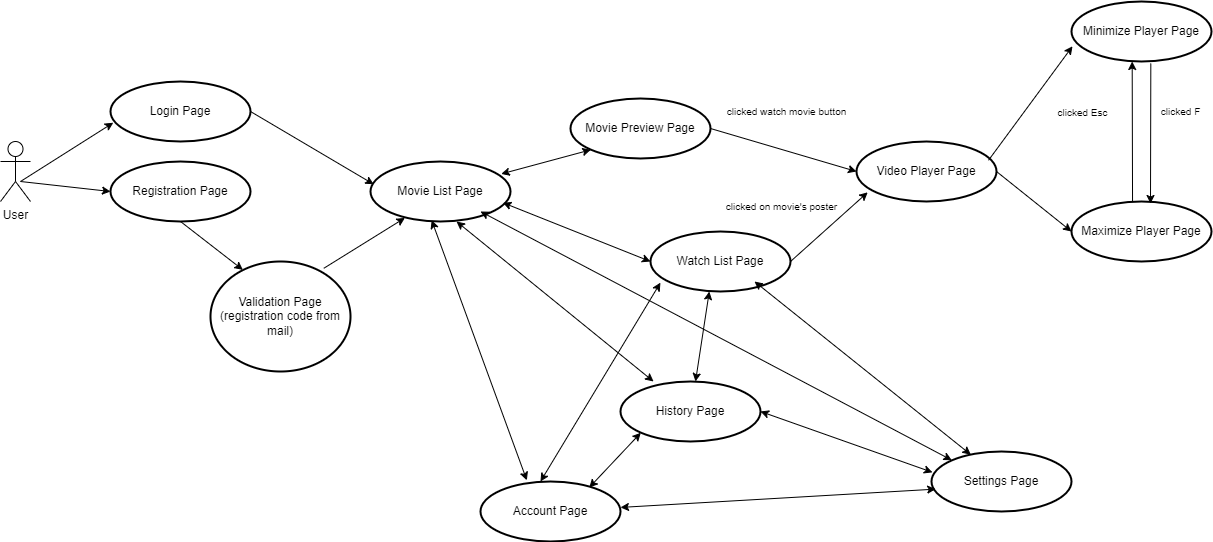

The diagram above was exported from draw.io. Its source (the exported page's mxGraphModel, read from the mxfile embedded in the PNG):
<mxGraphModel dx="2625" dy="1355" grid="1" gridSize="10" guides="1" tooltips="1" connect="1" arrows="1" fold="1" page="1" pageScale="1" pageWidth="850" pageHeight="1100" background="#ffffff" math="0" shadow="0">
  <root>
    <mxCell id="0" />
    <mxCell id="1" parent="0" />
    <mxCell id="e6azMzYNNS-r8pJfLNWW-1" value="User" style="shape=umlActor;verticalLabelPosition=bottom;verticalAlign=top;html=1;" vertex="1" parent="1">
      <mxGeometry x="10" y="200" width="30" height="60" as="geometry" />
    </mxCell>
    <mxCell id="e6azMzYNNS-r8pJfLNWW-5" value="Login Page" style="strokeWidth=2;html=1;shape=mxgraph.flowchart.start_1;whiteSpace=wrap;" vertex="1" parent="1">
      <mxGeometry x="120" y="140" width="140" height="60" as="geometry" />
    </mxCell>
    <mxCell id="e6azMzYNNS-r8pJfLNWW-6" value="Registration Page" style="strokeWidth=2;html=1;shape=mxgraph.flowchart.start_1;whiteSpace=wrap;" vertex="1" parent="1">
      <mxGeometry x="120" y="220" width="140" height="60" as="geometry" />
    </mxCell>
    <mxCell id="e6azMzYNNS-r8pJfLNWW-7" value="Movie List Page" style="strokeWidth=2;html=1;shape=mxgraph.flowchart.start_1;whiteSpace=wrap;" vertex="1" parent="1">
      <mxGeometry x="380" y="220" width="140" height="60" as="geometry" />
    </mxCell>
    <mxCell id="e6azMzYNNS-r8pJfLNWW-9" value="" style="endArrow=classic;html=1;rounded=0;entryX=0.023;entryY=0.38;entryDx=0;entryDy=0;entryPerimeter=0;" edge="1" parent="1" target="e6azMzYNNS-r8pJfLNWW-7">
      <mxGeometry width="50" height="50" relative="1" as="geometry">
        <mxPoint x="260" y="170" as="sourcePoint" />
        <mxPoint x="310" y="120" as="targetPoint" />
      </mxGeometry>
    </mxCell>
    <mxCell id="e6azMzYNNS-r8pJfLNWW-10" value="" style="endArrow=classic;html=1;rounded=0;entryX=0.231;entryY=0.076;entryDx=0;entryDy=0;entryPerimeter=0;exitX=0.5;exitY=1;exitDx=0;exitDy=0;exitPerimeter=0;" edge="1" parent="1" source="e6azMzYNNS-r8pJfLNWW-6" target="e6azMzYNNS-r8pJfLNWW-11">
      <mxGeometry width="50" height="50" relative="1" as="geometry">
        <mxPoint x="170" y="280" as="sourcePoint" />
        <mxPoint x="283" y="313" as="targetPoint" />
      </mxGeometry>
    </mxCell>
    <mxCell id="e6azMzYNNS-r8pJfLNWW-11" value="Validation Page&lt;br&gt;(registration code from mail)" style="strokeWidth=2;html=1;shape=mxgraph.flowchart.start_1;whiteSpace=wrap;" vertex="1" parent="1">
      <mxGeometry x="220" y="320" width="140" height="110" as="geometry" />
    </mxCell>
    <mxCell id="e6azMzYNNS-r8pJfLNWW-12" value="" style="endArrow=classic;html=1;rounded=0;entryX=0.02;entryY=0.687;entryDx=0;entryDy=0;entryPerimeter=0;exitX=0.5;exitY=1;exitDx=0;exitDy=0;exitPerimeter=0;" edge="1" parent="1" target="e6azMzYNNS-r8pJfLNWW-5">
      <mxGeometry width="50" height="50" relative="1" as="geometry">
        <mxPoint x="30" y="240" as="sourcePoint" />
        <mxPoint x="101.96000000000004" y="216.79999999999995" as="targetPoint" />
      </mxGeometry>
    </mxCell>
    <mxCell id="e6azMzYNNS-r8pJfLNWW-13" value="" style="endArrow=classic;html=1;rounded=0;entryX=0;entryY=0.5;entryDx=0;entryDy=0;entryPerimeter=0;exitX=0.5;exitY=1;exitDx=0;exitDy=0;exitPerimeter=0;" edge="1" parent="1" target="e6azMzYNNS-r8pJfLNWW-6">
      <mxGeometry width="50" height="50" relative="1" as="geometry">
        <mxPoint x="30" y="240" as="sourcePoint" />
        <mxPoint x="102" y="247" as="targetPoint" />
      </mxGeometry>
    </mxCell>
    <mxCell id="e6azMzYNNS-r8pJfLNWW-15" value="" style="endArrow=classic;html=1;rounded=0;entryX=0.246;entryY=0.94;entryDx=0;entryDy=0;entryPerimeter=0;exitX=0.809;exitY=0.062;exitDx=0;exitDy=0;exitPerimeter=0;" edge="1" parent="1" source="e6azMzYNNS-r8pJfLNWW-11" target="e6azMzYNNS-r8pJfLNWW-7">
      <mxGeometry width="50" height="50" relative="1" as="geometry">
        <mxPoint x="330" y="330" as="sourcePoint" />
        <mxPoint x="380" y="280" as="targetPoint" />
      </mxGeometry>
    </mxCell>
    <mxCell id="e6azMzYNNS-r8pJfLNWW-19" value="Movie Preview Page" style="strokeWidth=2;html=1;shape=mxgraph.flowchart.start_1;whiteSpace=wrap;" vertex="1" parent="1">
      <mxGeometry x="580" y="157" width="140" height="60" as="geometry" />
    </mxCell>
    <mxCell id="e6azMzYNNS-r8pJfLNWW-367" value="Video Player Page" style="strokeWidth=2;html=1;shape=mxgraph.flowchart.start_1;whiteSpace=wrap;" vertex="1" parent="1">
      <mxGeometry x="866" y="200" width="140" height="60" as="geometry" />
    </mxCell>
    <mxCell id="e6azMzYNNS-r8pJfLNWW-368" value="clicked watch movie button" style="text;html=1;align=center;verticalAlign=middle;resizable=0;points=[];autosize=1;strokeColor=none;fillColor=none;fontSize=10;" vertex="1" parent="1">
      <mxGeometry x="726" y="155" width="140" height="30" as="geometry" />
    </mxCell>
    <mxCell id="e6azMzYNNS-r8pJfLNWW-370" value="" style="endArrow=classic;html=1;rounded=0;entryX=0;entryY=0.5;entryDx=0;entryDy=0;entryPerimeter=0;exitX=1;exitY=0.5;exitDx=0;exitDy=0;exitPerimeter=0;" edge="1" parent="1" source="e6azMzYNNS-r8pJfLNWW-19" target="e6azMzYNNS-r8pJfLNWW-367">
      <mxGeometry width="50" height="50" relative="1" as="geometry">
        <mxPoint x="720" y="195" as="sourcePoint" />
        <mxPoint x="770" y="145" as="targetPoint" />
      </mxGeometry>
    </mxCell>
    <mxCell id="e6azMzYNNS-r8pJfLNWW-371" value="Maximize Player Page" style="strokeWidth=2;html=1;shape=mxgraph.flowchart.start_1;whiteSpace=wrap;" vertex="1" parent="1">
      <mxGeometry x="1081" y="260" width="140" height="60" as="geometry" />
    </mxCell>
    <mxCell id="e6azMzYNNS-r8pJfLNWW-372" value="Minimize Player Page" style="strokeWidth=2;html=1;shape=mxgraph.flowchart.start_1;whiteSpace=wrap;" vertex="1" parent="1">
      <mxGeometry x="1081" y="60" width="140" height="60" as="geometry" />
    </mxCell>
    <mxCell id="e6azMzYNNS-r8pJfLNWW-373" value="" style="endArrow=classic;html=1;rounded=0;entryX=0.007;entryY=0.747;entryDx=0;entryDy=0;entryPerimeter=0;exitX=0.943;exitY=0.313;exitDx=0;exitDy=0;exitPerimeter=0;" edge="1" parent="1" source="e6azMzYNNS-r8pJfLNWW-367" target="e6azMzYNNS-r8pJfLNWW-372">
      <mxGeometry width="50" height="50" relative="1" as="geometry">
        <mxPoint x="1010" y="170" as="sourcePoint" />
        <mxPoint x="1060" y="120" as="targetPoint" />
      </mxGeometry>
    </mxCell>
    <mxCell id="e6azMzYNNS-r8pJfLNWW-374" value="" style="endArrow=classic;html=1;rounded=0;entryX=0;entryY=0.5;entryDx=0;entryDy=0;entryPerimeter=0;exitX=1;exitY=0.5;exitDx=0;exitDy=0;exitPerimeter=0;" edge="1" parent="1" source="e6azMzYNNS-r8pJfLNWW-367" target="e6azMzYNNS-r8pJfLNWW-371">
      <mxGeometry width="50" height="50" relative="1" as="geometry">
        <mxPoint x="1030" y="200" as="sourcePoint" />
        <mxPoint x="1102" y="145" as="targetPoint" />
      </mxGeometry>
    </mxCell>
    <mxCell id="e6azMzYNNS-r8pJfLNWW-375" value="" style="endArrow=classic;html=1;rounded=0;entryX=0.293;entryY=1;entryDx=0;entryDy=0;entryPerimeter=0;exitX=0.436;exitY=0.007;exitDx=0;exitDy=0;exitPerimeter=0;" edge="1" parent="1" source="e6azMzYNNS-r8pJfLNWW-371">
      <mxGeometry width="50" height="50" relative="1" as="geometry">
        <mxPoint x="1140.0000000000002" y="223" as="sourcePoint" />
        <mxPoint x="1141.68" y="120" as="targetPoint" />
      </mxGeometry>
    </mxCell>
    <mxCell id="e6azMzYNNS-r8pJfLNWW-376" value="clicked Esc" style="text;html=1;align=center;verticalAlign=middle;resizable=0;points=[];autosize=1;strokeColor=none;fillColor=none;fontSize=10;" vertex="1" parent="1">
      <mxGeometry x="1057" y="156" width="70" height="30" as="geometry" />
    </mxCell>
    <mxCell id="e6azMzYNNS-r8pJfLNWW-377" value="clicked F" style="text;html=1;align=center;verticalAlign=middle;resizable=0;points=[];autosize=1;strokeColor=none;fillColor=none;fontSize=10;" vertex="1" parent="1">
      <mxGeometry x="1160" y="155" width="60" height="30" as="geometry" />
    </mxCell>
    <mxCell id="e6azMzYNNS-r8pJfLNWW-380" value="Watch List Page" style="strokeWidth=2;html=1;shape=mxgraph.flowchart.start_1;whiteSpace=wrap;" vertex="1" parent="1">
      <mxGeometry x="660" y="290" width="140" height="60" as="geometry" />
    </mxCell>
    <mxCell id="e6azMzYNNS-r8pJfLNWW-381" value="History Page" style="strokeWidth=2;html=1;shape=mxgraph.flowchart.start_1;whiteSpace=wrap;" vertex="1" parent="1">
      <mxGeometry x="630" y="440" width="140" height="60" as="geometry" />
    </mxCell>
    <mxCell id="e6azMzYNNS-r8pJfLNWW-382" value="" style="endArrow=classic;html=1;rounded=0;entryX=0.293;entryY=1;entryDx=0;entryDy=0;entryPerimeter=0;exitX=0.436;exitY=0.007;exitDx=0;exitDy=0;exitPerimeter=0;" edge="1" parent="1">
      <mxGeometry width="50" height="50" relative="1" as="geometry">
        <mxPoint x="1160.32" y="122" as="sourcePoint" />
        <mxPoint x="1160" y="262" as="targetPoint" />
      </mxGeometry>
    </mxCell>
    <mxCell id="e6azMzYNNS-r8pJfLNWW-383" value="Settings Page" style="strokeWidth=2;html=1;shape=mxgraph.flowchart.start_1;whiteSpace=wrap;" vertex="1" parent="1">
      <mxGeometry x="941" y="510" width="140" height="60" as="geometry" />
    </mxCell>
    <mxCell id="e6azMzYNNS-r8pJfLNWW-384" value="Account Page" style="strokeWidth=2;html=1;shape=mxgraph.flowchart.start_1;whiteSpace=wrap;" vertex="1" parent="1">
      <mxGeometry x="490" y="540" width="140" height="60" as="geometry" />
    </mxCell>
    <mxCell id="e6azMzYNNS-r8pJfLNWW-389" value="" style="endArrow=classic;html=1;rounded=0;entryX=0.08;entryY=0.847;entryDx=0;entryDy=0;entryPerimeter=0;exitX=1;exitY=0.5;exitDx=0;exitDy=0;exitPerimeter=0;" edge="1" parent="1" source="e6azMzYNNS-r8pJfLNWW-380" target="e6azMzYNNS-r8pJfLNWW-367">
      <mxGeometry width="50" height="50" relative="1" as="geometry">
        <mxPoint x="816" y="320" as="sourcePoint" />
        <mxPoint x="866" y="270" as="targetPoint" />
      </mxGeometry>
    </mxCell>
    <mxCell id="e6azMzYNNS-r8pJfLNWW-394" value="" style="endArrow=classic;startArrow=classic;html=1;rounded=0;entryX=0;entryY=0.5;entryDx=0;entryDy=0;entryPerimeter=0;exitX=0.946;exitY=0.687;exitDx=0;exitDy=0;exitPerimeter=0;" edge="1" parent="1" source="e6azMzYNNS-r8pJfLNWW-7" target="e6azMzYNNS-r8pJfLNWW-380">
      <mxGeometry width="50" height="50" relative="1" as="geometry">
        <mxPoint x="516" y="266" as="sourcePoint" />
        <mxPoint x="566" y="216" as="targetPoint" />
      </mxGeometry>
    </mxCell>
    <mxCell id="e6azMzYNNS-r8pJfLNWW-395" value="" style="endArrow=classic;startArrow=classic;html=1;rounded=0;exitX=0.946;exitY=0.687;exitDx=0;exitDy=0;exitPerimeter=0;" edge="1" parent="1" target="e6azMzYNNS-r8pJfLNWW-381">
      <mxGeometry width="50" height="50" relative="1" as="geometry">
        <mxPoint x="466" y="280" as="sourcePoint" />
        <mxPoint x="614" y="339" as="targetPoint" />
      </mxGeometry>
    </mxCell>
    <mxCell id="e6azMzYNNS-r8pJfLNWW-396" value="" style="endArrow=classic;startArrow=classic;html=1;rounded=0;exitX=0.437;exitY=0.98;exitDx=0;exitDy=0;exitPerimeter=0;entryX=0.331;entryY=-0.02;entryDx=0;entryDy=0;entryPerimeter=0;" edge="1" parent="1" source="e6azMzYNNS-r8pJfLNWW-7" target="e6azMzYNNS-r8pJfLNWW-384">
      <mxGeometry width="50" height="50" relative="1" as="geometry">
        <mxPoint x="425" y="280" as="sourcePoint" />
        <mxPoint x="622" y="440" as="targetPoint" />
      </mxGeometry>
    </mxCell>
    <mxCell id="e6azMzYNNS-r8pJfLNWW-397" value="" style="endArrow=classic;startArrow=classic;html=1;rounded=0;exitX=0.946;exitY=0.687;exitDx=0;exitDy=0;exitPerimeter=0;entryX=0.145;entryY=0.145;entryDx=0;entryDy=0;entryPerimeter=0;" edge="1" parent="1" target="e6azMzYNNS-r8pJfLNWW-383">
      <mxGeometry width="50" height="50" relative="1" as="geometry">
        <mxPoint x="490" y="270" as="sourcePoint" />
        <mxPoint x="687" y="430" as="targetPoint" />
      </mxGeometry>
    </mxCell>
    <mxCell id="e6azMzYNNS-r8pJfLNWW-398" value="" style="endArrow=classic;startArrow=classic;html=1;rounded=0;entryX=0.145;entryY=0.855;entryDx=0;entryDy=0;entryPerimeter=0;exitX=0.934;exitY=0.207;exitDx=0;exitDy=0;exitPerimeter=0;" edge="1" parent="1" source="e6azMzYNNS-r8pJfLNWW-7" target="e6azMzYNNS-r8pJfLNWW-19">
      <mxGeometry width="50" height="50" relative="1" as="geometry">
        <mxPoint x="512" y="240" as="sourcePoint" />
        <mxPoint x="660" y="299" as="targetPoint" />
      </mxGeometry>
    </mxCell>
    <mxCell id="e6azMzYNNS-r8pJfLNWW-399" value="" style="endArrow=classic;startArrow=classic;html=1;rounded=0;exitX=0.777;exitY=0.1;exitDx=0;exitDy=0;exitPerimeter=0;entryX=0.145;entryY=0.855;entryDx=0;entryDy=0;entryPerimeter=0;" edge="1" parent="1" source="e6azMzYNNS-r8pJfLNWW-384" target="e6azMzYNNS-r8pJfLNWW-381">
      <mxGeometry width="50" height="50" relative="1" as="geometry">
        <mxPoint x="600" y="540" as="sourcePoint" />
        <mxPoint x="650" y="490" as="targetPoint" />
      </mxGeometry>
    </mxCell>
    <mxCell id="e6azMzYNNS-r8pJfLNWW-400" value="" style="endArrow=classic;startArrow=classic;html=1;rounded=0;entryX=0.03;entryY=0.627;entryDx=0;entryDy=0;entryPerimeter=0;" edge="1" parent="1" source="e6azMzYNNS-r8pJfLNWW-384" target="e6azMzYNNS-r8pJfLNWW-383">
      <mxGeometry width="50" height="50" relative="1" as="geometry">
        <mxPoint x="630" y="578" as="sourcePoint" />
        <mxPoint x="681" y="523" as="targetPoint" />
      </mxGeometry>
    </mxCell>
    <mxCell id="e6azMzYNNS-r8pJfLNWW-401" value="" style="endArrow=classic;startArrow=classic;html=1;rounded=0;entryX=0.007;entryY=0.347;entryDx=0;entryDy=0;entryPerimeter=0;exitX=1;exitY=0.5;exitDx=0;exitDy=0;exitPerimeter=0;" edge="1" parent="1" source="e6azMzYNNS-r8pJfLNWW-381" target="e6azMzYNNS-r8pJfLNWW-383">
      <mxGeometry width="50" height="50" relative="1" as="geometry">
        <mxPoint x="770" y="480" as="sourcePoint" />
        <mxPoint x="820" y="430" as="targetPoint" />
      </mxGeometry>
    </mxCell>
    <mxCell id="e6azMzYNNS-r8pJfLNWW-402" value="" style="endArrow=classic;startArrow=classic;html=1;rounded=0;entryX=0.42;entryY=1;entryDx=0;entryDy=0;entryPerimeter=0;" edge="1" parent="1" target="e6azMzYNNS-r8pJfLNWW-380">
      <mxGeometry width="50" height="50" relative="1" as="geometry">
        <mxPoint x="705" y="440" as="sourcePoint" />
        <mxPoint x="755" y="390" as="targetPoint" />
      </mxGeometry>
    </mxCell>
    <mxCell id="e6azMzYNNS-r8pJfLNWW-403" value="" style="endArrow=classic;startArrow=classic;html=1;rounded=0;entryX=0.42;entryY=1;entryDx=0;entryDy=0;entryPerimeter=0;exitX=0.281;exitY=0.053;exitDx=0;exitDy=0;exitPerimeter=0;" edge="1" parent="1" source="e6azMzYNNS-r8pJfLNWW-383">
      <mxGeometry width="50" height="50" relative="1" as="geometry">
        <mxPoint x="750" y="430" as="sourcePoint" />
        <mxPoint x="764" y="340" as="targetPoint" />
      </mxGeometry>
    </mxCell>
    <mxCell id="e6azMzYNNS-r8pJfLNWW-404" value="" style="endArrow=classic;startArrow=classic;html=1;rounded=0;entryX=0.071;entryY=0.853;entryDx=0;entryDy=0;entryPerimeter=0;" edge="1" parent="1" target="e6azMzYNNS-r8pJfLNWW-380">
      <mxGeometry width="50" height="50" relative="1" as="geometry">
        <mxPoint x="550" y="540" as="sourcePoint" />
        <mxPoint x="600" y="490" as="targetPoint" />
      </mxGeometry>
    </mxCell>
    <mxCell id="e6azMzYNNS-r8pJfLNWW-405" value="clicked on movie's poster" style="text;html=1;align=center;verticalAlign=middle;resizable=0;points=[];autosize=1;strokeColor=none;fillColor=none;fontSize=10;" vertex="1" parent="1">
      <mxGeometry x="726" y="250" width="130" height="30" as="geometry" />
    </mxCell>
  </root>
</mxGraphModel>